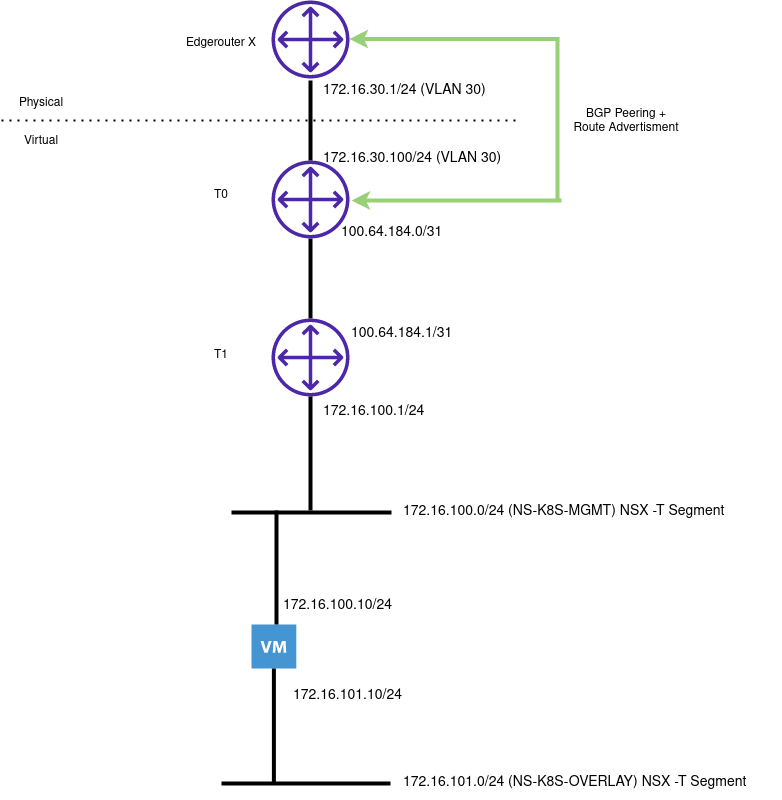

The diagram above was exported from draw.io. Its source (the exported page's mxGraphModel, read from the mxfile embedded in the PNG):
<mxGraphModel dx="1422" dy="788" grid="1" gridSize="10" guides="1" tooltips="1" connect="1" arrows="1" fold="1" page="1" pageScale="1" pageWidth="827" pageHeight="1169" math="0" shadow="0">
  <root>
    <mxCell id="0" />
    <mxCell id="1" parent="0" />
    <mxCell id="yPSaaHu7L8Clrw-gwNom-2" value="" style="sketch=0;outlineConnect=0;fontColor=#232F3E;gradientColor=none;fillColor=#4D27AA;strokeColor=none;dashed=0;verticalLabelPosition=bottom;verticalAlign=top;align=center;html=1;fontSize=12;fontStyle=0;aspect=fixed;pointerEvents=1;shape=mxgraph.aws4.customer_gateway;" parent="1" vertex="1">
      <mxGeometry x="310" y="200" width="78" height="78" as="geometry" />
    </mxCell>
    <mxCell id="yPSaaHu7L8Clrw-gwNom-25" value="" style="edgeStyle=orthogonalEdgeStyle;rounded=0;orthogonalLoop=1;jettySize=auto;html=1;fontSize=14;startArrow=none;startFill=0;endArrow=none;endFill=0;strokeColor=#000000;strokeWidth=4;" parent="1" source="yPSaaHu7L8Clrw-gwNom-3" target="yPSaaHu7L8Clrw-gwNom-24" edge="1">
      <mxGeometry relative="1" as="geometry" />
    </mxCell>
    <mxCell id="yPSaaHu7L8Clrw-gwNom-3" value="" style="sketch=0;outlineConnect=0;fontColor=#232F3E;gradientColor=none;fillColor=#4D27AA;strokeColor=none;dashed=0;verticalLabelPosition=bottom;verticalAlign=top;align=center;html=1;fontSize=12;fontStyle=0;aspect=fixed;pointerEvents=1;shape=mxgraph.aws4.customer_gateway;" parent="1" vertex="1">
      <mxGeometry x="310" y="360" width="78" height="78" as="geometry" />
    </mxCell>
    <mxCell id="yPSaaHu7L8Clrw-gwNom-5" value="" style="line;strokeWidth=4;direction=south;html=1;perimeter=backbonePerimeter;points=[];outlineConnect=0;" parent="1" vertex="1">
      <mxGeometry x="344" y="280" width="10" height="80" as="geometry" />
    </mxCell>
    <mxCell id="yPSaaHu7L8Clrw-gwNom-6" value="Edgerouter X" style="text;html=1;strokeColor=none;fillColor=none;align=center;verticalAlign=middle;whiteSpace=wrap;rounded=0;" parent="1" vertex="1">
      <mxGeometry x="220" y="228" width="80" height="30" as="geometry" />
    </mxCell>
    <mxCell id="yPSaaHu7L8Clrw-gwNom-7" value="" style="endArrow=none;dashed=1;html=1;dashPattern=1 3;strokeWidth=2;rounded=0;" parent="1" edge="1">
      <mxGeometry width="50" height="50" relative="1" as="geometry">
        <mxPoint x="40" y="320" as="sourcePoint" />
        <mxPoint x="560" y="320" as="targetPoint" />
      </mxGeometry>
    </mxCell>
    <mxCell id="yPSaaHu7L8Clrw-gwNom-8" value="&lt;div class=&quot;d-flex align-items-center ng-star-inserted&quot; style=&quot;font-size: 14px;&quot;&gt;&lt;br&gt;        &lt;div class=&quot;nsx-multiple-items-renderer-container ng-star-inserted&quot; style=&quot;font-size: 14px;&quot;&gt;&lt;div class=&quot;nsx-multiple-items-renderer-label ng-star-inserted&quot; style=&quot;font-size: 14px;&quot;&gt;&lt;div class=&quot;items-cls ng-star-inserted&quot; style=&quot;font-size: 14px;&quot;&gt;&lt;span class=&quot;ng-star-inserted&quot; style=&quot;font-size: 14px;&quot;&gt;172.16.30.100/24 (VLAN 30)&lt;/span&gt;&lt;/div&gt;&lt;div class=&quot;items-cls ng-star-inserted&quot; style=&quot;font-size: 14px;&quot;&gt;&lt;span class=&quot;ng-star-inserted&quot; style=&quot;font-size: 14px;&quot;&gt;&lt;br&gt;&lt;/span&gt;&lt;/div&gt;&lt;/div&gt;&lt;/div&gt;&lt;br&gt;      &lt;/div&gt;" style="text;whiteSpace=wrap;html=1;fontSize=14;" parent="1" vertex="1">
      <mxGeometry x="360" y="326" width="210" height="60" as="geometry" />
    </mxCell>
    <mxCell id="yPSaaHu7L8Clrw-gwNom-9" value="&lt;div class=&quot;d-flex align-items-center ng-star-inserted&quot; style=&quot;font-size: 14px;&quot;&gt;&lt;br style=&quot;font-size: 14px;&quot;&gt;        &lt;div class=&quot;nsx-multiple-items-renderer-container ng-star-inserted&quot; style=&quot;font-size: 14px;&quot;&gt;&lt;div class=&quot;nsx-multiple-items-renderer-label ng-star-inserted&quot; style=&quot;font-size: 14px;&quot;&gt;&lt;div class=&quot;items-cls ng-star-inserted&quot; style=&quot;font-size: 14px;&quot;&gt;&lt;span class=&quot;ng-star-inserted&quot; style=&quot;font-size: 14px;&quot;&gt;172.16.30.1/24 (VLAN 30)&lt;br&gt;&lt;/span&gt;&lt;/div&gt;&lt;/div&gt;&lt;/div&gt;&lt;br style=&quot;font-size: 14px;&quot;&gt;      &lt;/div&gt;" style="text;whiteSpace=wrap;html=1;fontSize=14;" parent="1" vertex="1">
      <mxGeometry x="360" y="258" width="190" height="60" as="geometry" />
    </mxCell>
    <mxCell id="yPSaaHu7L8Clrw-gwNom-10" value="T0" style="text;html=1;strokeColor=none;fillColor=none;align=center;verticalAlign=middle;whiteSpace=wrap;rounded=0;" parent="1" vertex="1">
      <mxGeometry x="220" y="380" width="80" height="30" as="geometry" />
    </mxCell>
    <mxCell id="yPSaaHu7L8Clrw-gwNom-18" value="BGP Peering + Route Advertisment" style="text;html=1;strokeColor=none;fillColor=none;align=center;verticalAlign=middle;whiteSpace=wrap;rounded=0;" parent="1" vertex="1">
      <mxGeometry x="610" y="306" width="110" height="30" as="geometry" />
    </mxCell>
    <mxCell id="yPSaaHu7L8Clrw-gwNom-21" value="" style="endArrow=none;html=1;rounded=0;fontSize=14;startArrow=classic;startFill=1;strokeColor=#97D077;strokeWidth=4;" parent="1" edge="1">
      <mxGeometry width="50" height="50" relative="1" as="geometry">
        <mxPoint x="390" y="400" as="sourcePoint" />
        <mxPoint x="600" y="400" as="targetPoint" />
      </mxGeometry>
    </mxCell>
    <mxCell id="yPSaaHu7L8Clrw-gwNom-22" value="" style="endArrow=none;html=1;rounded=0;fontSize=14;startArrow=classic;startFill=1;strokeColor=#97D077;strokeWidth=4;" parent="1" edge="1">
      <mxGeometry width="50" height="50" relative="1" as="geometry">
        <mxPoint x="388" y="238.5" as="sourcePoint" />
        <mxPoint x="598" y="238.5" as="targetPoint" />
      </mxGeometry>
    </mxCell>
    <mxCell id="yPSaaHu7L8Clrw-gwNom-23" value="" style="endArrow=none;html=1;rounded=0;fontSize=14;strokeColor=#97D077;strokeWidth=4;" parent="1" edge="1">
      <mxGeometry width="50" height="50" relative="1" as="geometry">
        <mxPoint x="596" y="400" as="sourcePoint" />
        <mxPoint x="596" y="240" as="targetPoint" />
      </mxGeometry>
    </mxCell>
    <mxCell id="yPSaaHu7L8Clrw-gwNom-24" value="" style="sketch=0;outlineConnect=0;fontColor=#232F3E;gradientColor=none;fillColor=#4D27AA;strokeColor=none;dashed=0;verticalLabelPosition=bottom;verticalAlign=top;align=center;html=1;fontSize=12;fontStyle=0;aspect=fixed;pointerEvents=1;shape=mxgraph.aws4.customer_gateway;" parent="1" vertex="1">
      <mxGeometry x="310" y="518" width="78" height="78" as="geometry" />
    </mxCell>
    <mxCell id="yPSaaHu7L8Clrw-gwNom-26" value="T1" style="text;html=1;strokeColor=none;fillColor=none;align=center;verticalAlign=middle;whiteSpace=wrap;rounded=0;" parent="1" vertex="1">
      <mxGeometry x="220" y="540" width="80" height="30" as="geometry" />
    </mxCell>
    <mxCell id="yPSaaHu7L8Clrw-gwNom-27" value="100.64.184.0/31" style="text;whiteSpace=wrap;html=1;fontSize=14;" parent="1" vertex="1">
      <mxGeometry x="378" y="417" width="120" height="60" as="geometry" />
    </mxCell>
    <mxCell id="yPSaaHu7L8Clrw-gwNom-28" value="100.64.184.1/31" style="text;whiteSpace=wrap;html=1;fontSize=14;" parent="1" vertex="1">
      <mxGeometry x="388" y="518" width="120" height="32" as="geometry" />
    </mxCell>
    <mxCell id="qzUTaK4qq-SR2HHLbYRR-1" value="Physical" style="text;html=1;strokeColor=none;fillColor=none;align=center;verticalAlign=middle;whiteSpace=wrap;rounded=0;" parent="1" vertex="1">
      <mxGeometry x="40" y="288" width="80" height="30" as="geometry" />
    </mxCell>
    <mxCell id="qzUTaK4qq-SR2HHLbYRR-2" value="Virtual" style="text;html=1;strokeColor=none;fillColor=none;align=center;verticalAlign=middle;whiteSpace=wrap;rounded=0;" parent="1" vertex="1">
      <mxGeometry x="40" y="326" width="80" height="30" as="geometry" />
    </mxCell>
    <mxCell id="qzUTaK4qq-SR2HHLbYRR-5" value="" style="line;strokeWidth=4;html=1;perimeter=backbonePerimeter;points=[];outlineConnect=0;" parent="1" vertex="1">
      <mxGeometry x="270" y="707" width="160" height="10" as="geometry" />
    </mxCell>
    <mxCell id="qzUTaK4qq-SR2HHLbYRR-6" value="" style="line;strokeWidth=4;direction=south;html=1;perimeter=backbonePerimeter;points=[];outlineConnect=0;" parent="1" vertex="1">
      <mxGeometry x="344" y="596" width="10" height="114" as="geometry" />
    </mxCell>
    <mxCell id="qzUTaK4qq-SR2HHLbYRR-7" value="172.16.100.0/24 (NS-K8S-MGMT) NSX -T Segment" style="text;whiteSpace=wrap;html=1;fontSize=14;" parent="1" vertex="1">
      <mxGeometry x="440" y="696" width="340" height="32" as="geometry" />
    </mxCell>
    <mxCell id="qzUTaK4qq-SR2HHLbYRR-8" value="172.16.100.1/24" style="text;whiteSpace=wrap;html=1;fontSize=14;" parent="1" vertex="1">
      <mxGeometry x="360" y="596" width="250" height="32" as="geometry" />
    </mxCell>
    <mxCell id="qzUTaK4qq-SR2HHLbYRR-9" value="" style="shadow=0;dashed=0;html=1;strokeColor=none;fillColor=#4495D1;labelPosition=center;verticalLabelPosition=bottom;verticalAlign=top;align=center;outlineConnect=0;shape=mxgraph.veeam.2d.virtual_machine;" parent="1" vertex="1">
      <mxGeometry x="290" y="824" width="44.8" height="44" as="geometry" />
    </mxCell>
    <mxCell id="qzUTaK4qq-SR2HHLbYRR-10" value="" style="line;strokeWidth=4;direction=south;html=1;perimeter=backbonePerimeter;points=[];outlineConnect=0;" parent="1" vertex="1">
      <mxGeometry x="310" y="710" width="10" height="114" as="geometry" />
    </mxCell>
    <mxCell id="qzUTaK4qq-SR2HHLbYRR-11" value="172.16.100.10/24 " style="text;whiteSpace=wrap;html=1;fontSize=14;" parent="1" vertex="1">
      <mxGeometry x="320" y="790" width="340" height="32" as="geometry" />
    </mxCell>
    <mxCell id="qzUTaK4qq-SR2HHLbYRR-12" value="" style="line;strokeWidth=4;html=1;perimeter=backbonePerimeter;points=[];outlineConnect=0;" parent="1" vertex="1">
      <mxGeometry x="260" y="978" width="169" height="10" as="geometry" />
    </mxCell>
    <mxCell id="qzUTaK4qq-SR2HHLbYRR-13" value="" style="line;strokeWidth=4;direction=south;html=1;perimeter=backbonePerimeter;points=[];outlineConnect=0;" parent="1" vertex="1">
      <mxGeometry x="307.4" y="868" width="10" height="114" as="geometry" />
    </mxCell>
    <mxCell id="qzUTaK4qq-SR2HHLbYRR-14" value="172.16.101.0/24 (NS-K8S-OVERLAY) NSX -T Segment" style="text;whiteSpace=wrap;html=1;fontSize=14;" parent="1" vertex="1">
      <mxGeometry x="440" y="967" width="380" height="32" as="geometry" />
    </mxCell>
    <mxCell id="qzUTaK4qq-SR2HHLbYRR-15" value="172.16.101.10/24 " style="text;whiteSpace=wrap;html=1;fontSize=14;" parent="1" vertex="1">
      <mxGeometry x="330" y="880" width="340" height="32" as="geometry" />
    </mxCell>
  </root>
</mxGraphModel>